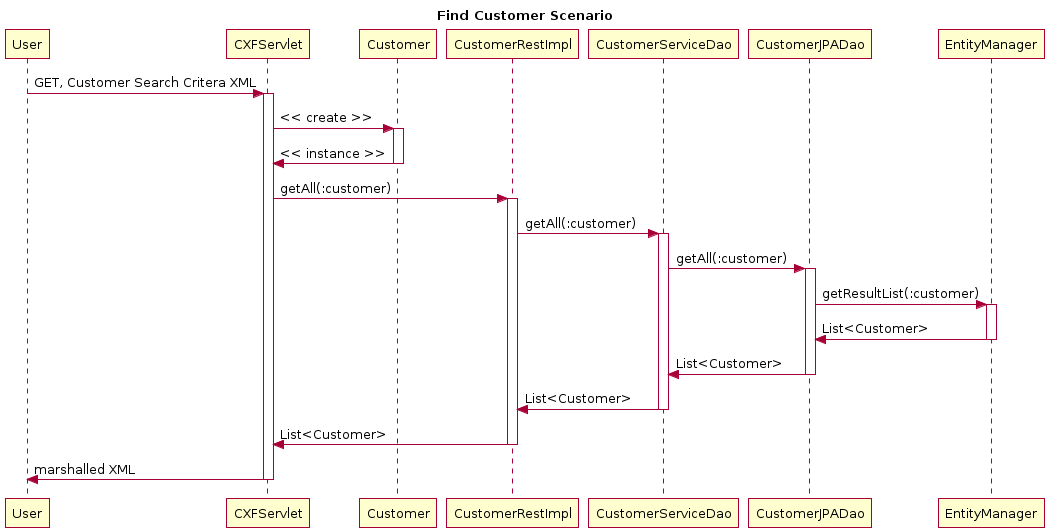

The diagram above was rendered by PlantUML. Its source (embedded in the PNG):
@startuml
title Find Customer Scenario
participant User
User -> CXFServlet: GET, Customer Search Critera XML
activate CXFServlet
CXFServlet -> Customer: << create >>
activate Customer
Customer -> CXFServlet: << instance >>
deactivate Customer
CXFServlet -> CustomerRestImpl: getAll(:customer)
activate CustomerRestImpl
CustomerRestImpl -> CustomerServiceDao: getAll(:customer)
activate CustomerServiceDao
CustomerServiceDao -> CustomerJPADao: getAll(:customer)
activate CustomerJPADao
CustomerJPADao -> EntityManager: getResultList(:customer)
activate EntityManager
EntityManager -> CustomerJPADao: List<Customer>
deactivate EntityManager
CustomerJPADao -> CustomerServiceDao: List<Customer>
deactivate CustomerJPADao
CustomerServiceDao -> CustomerRestImpl: List<Customer>
deactivate CustomerServiceDao
CustomerRestImpl -> CXFServlet: List<Customer>
deactivate CustomerRestImpl
CXFServlet -> User: marshalled XML
deactivate CXFServlet
@enduml